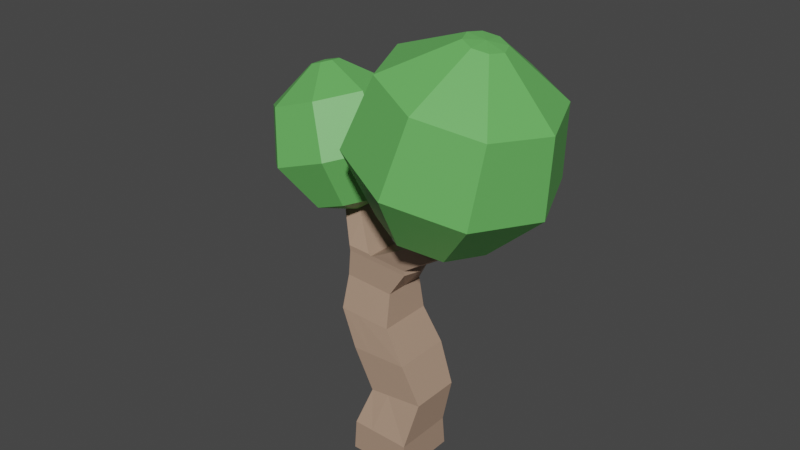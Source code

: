 # Source: tree-asset-v3.blend  (saved by Blender 2.91.10; exported with 4.5.12 LTS)
import bpy
from mathutils import Matrix  # noqa: F401  (used for matrix-valued properties, if any)

bpy.ops.wm.read_factory_settings(use_empty=True)
scene = bpy.context.scene
scene.name = 'Scene'

# ---- collections
col_collection = bpy.data.collections.new('Collection'); scene.collection.children.link(col_collection)

# ---- materials (node trees are filled in below, after node groups)
mat_bark = bpy.data.materials.new('Bark')
mat_bark.use_transparent_shadow = False
mat_leaves = bpy.data.materials.new('Leaves')
mat_leaves.use_transparent_shadow = False

# ---- material node trees
mat_bark.use_nodes = True; mat_bark.node_tree.nodes.clear()
_N = mat_bark.node_tree.nodes; _L = mat_bark.node_tree.links
n0 = _N.new('ShaderNodeBsdfPrincipled'); n0.name = 'Principled BSDF'; n0.location = (10, 300)
n0.distribution = 'GGX'
n0.subsurface_method = 'BURLEY'
n0.inputs[0].default_value = (0.3972, 0.2649, 0.1883, 1.0)
n0.inputs[3].default_value = 1.45
n0.inputs[27].default_value = (0.0, 0.0, 0.0, 1.0)
n0.inputs[28].default_value = 1.0
n1 = _N.new('ShaderNodeOutputMaterial'); n1.name = 'Material Output'; n1.location = (300, 300)
_L.new(n0.outputs[0], n1.inputs[0])
n1.is_active_output = True
mat_leaves.use_nodes = True; mat_leaves.node_tree.nodes.clear()
_N = mat_leaves.node_tree.nodes; _L = mat_leaves.node_tree.links
n0 = _N.new('ShaderNodeBsdfPrincipled'); n0.name = 'Principled BSDF'; n0.location = (10, 300)
n0.distribution = 'GGX'
n0.subsurface_method = 'BURLEY'
n0.inputs[0].default_value = (0.1371, 0.4798, 0.1135, 1.0)
n0.inputs[3].default_value = 1.45
n0.inputs[27].default_value = (0.0, 0.0, 0.0, 1.0)
n0.inputs[28].default_value = 1.0
n1 = _N.new('ShaderNodeOutputMaterial'); n1.name = 'Material Output'; n1.location = (300, 300)
_L.new(n0.outputs[0], n1.inputs[0])
n1.is_active_output = True

# ---- world
world_world = bpy.data.worlds.new('World'); scene.world = world_world
world_world.use_nodes = True; world_world.node_tree.nodes.clear()
_N = world_world.node_tree.nodes; _L = world_world.node_tree.links
n0 = _N.new('ShaderNodeOutputWorld'); n0.name = 'World Output'; n0.location = (300, 300)
n1 = _N.new('ShaderNodeBackground'); n1.name = 'Background'; n1.location = (10, 300)
n1.inputs[0].default_value = (0.05088, 0.05088, 0.05088, 1.0)
_L.new(n1.outputs[0], n0.inputs[0])
n0.is_active_output = True
world_world.color = (0.05088, 0.05088, 0.05088)
world_world.use_sun_shadow = False
world_world.sun_shadow_jitter_overblur = 0.0

# ---- meshes
me_cube_002 = bpy.data.meshes.new('Cube.002')
me_cube_002.from_pydata([(-0.9094, -0.891, 0.03817), (-0.9094, 0.9252, 0.03817), (0.9068, -0.891, 0.03817), (0.9068, 0.9252, 0.03817), (-0.8729, -0.8524, 0.2928), (-0.6839, -0.3639, 0.5586), (-1.966, -0.121, 1.163), (-2.021, 0.2217, 1.423), (-2.005, 0.2803, 1.638), (-2.005, 1.298, 1.638), (-2.021, 1.498, 1.423), (-1.966, 1.493, 1.163), (-0.6839, 1.111, 0.5586), (-0.8729, 0.8866, 0.2928), (-0.06925, 1.298, 1.606), (-0.5299, 1.498, 1.398), (-0.3589, 1.493, 1.141), (0.9781, 1.111, 0.6137), (0.8642, 0.8866, 0.2804), (-0.06925, 0.2803, 1.606), (-0.5299, 0.2217, 1.398), (-0.3589, -0.121, 1.141), (0.9781, -0.3639, 0.6137), (0.8642, -0.8524, 0.2804), (-1.347, -0.3208, 0.8815), (-1.347, 1.404, 0.8815), (0.3539, 1.404, 0.9004), (0.3539, -0.3208, 0.9004), (-0.2947, 0.9252, 0.03817), (-0.2947, -0.891, 0.03817), (-0.285, -0.8524, 0.2886), (-0.1214, -0.3639, 0.5772), (-1.422, -0.121, 1.155), (-1.516, 0.2217, 1.415), (-1.28, 0.2803, 1.627), (-0.285, 0.8866, 0.2886), (-0.1214, 1.111, 0.5772), (-1.422, 1.493, 1.155), (-1.516, 1.498, 1.415), (-1.28, 1.298, 1.627), (-0.7713, 1.404, 0.8879), (-0.7713, -0.3208, 0.8879), (1.167, 0.7712, 2.072), (1.167, 0.3566, 2.072), (0.705, 0.7562, 2.106), (0.705, 0.3566, 2.106), (-2.448, 1.124, 2.028), (-2.824, 1.124, 2.016), (-2.824, 1.477, 2.016), (-2.448, 1.477, 2.028), (-1.176, 1.298, 1.668), (-0.07571, 1.298, 1.647), (-0.07571, 0.2803, 1.647), (-1.176, 0.2803, 1.668), (-2.03, 0.2803, 1.684), (-2.03, 1.298, 1.684), (-1.329, 1.298, 1.673), (-1.329, 0.2803, 1.673), (-1.253, 0.2803, 1.661), (-1.253, 1.298, 1.661), (-0.9094, 0.01712, 0.03817), (0.9068, 0.01712, 0.03817), (0.8642, 0.01712, 0.2804), (0.9781, 0.3736, 0.6137), (-0.3589, 0.6858, 1.141), (-0.5299, 0.86, 1.398), (0.09625, 0.7892, 1.606), (-0.8729, 0.01712, 0.2928), (-0.6839, 0.3736, 0.5586), (-1.966, 0.6858, 1.163), (-2.021, 0.86, 1.423), (-2.005, 0.7892, 1.638), (-1.347, 0.5415, 0.8815), (0.3539, 0.5415, 0.9004), (-0.2853, 0.01712, 0.03817), (1.3, 0.491, 2.067), (0.6905, 0.5564, 2.106), (-2.895, 1.3, 2.012), (-2.438, 1.3, 2.028), (-1.316, 0.7892, 1.673), (0.08979, 0.7892, 1.647), (-1.194, 0.9107, 1.668), (-2.123, 0.7892, 1.684), (-1.253, 0.9107, 1.661), (-2.637, 0.8115, 1.88), (-2.044, 0.8115, 1.88), (-2.637, 1.646, 1.88), (-2.044, 1.646, 1.88), (-2.031, 1.229, 1.88), (-2.727, 1.229, 1.878), (0.2021, 0.9558, 1.892), (0.9674, 0.1481, 1.859), (0.9674, 0.9558, 1.859), (0.2021, 0.1481, 1.892), (0.1844, 0.5983, 1.893), (1.13, 0.552, 1.855)], [], [(74, 61, 2, 29), (29, 30, 4, 0), (30, 31, 5, 4), (41, 32, 6, 24), (32, 33, 7, 6), (33, 34, 8, 7), (61, 62, 23, 2), (62, 63, 22, 23), (73, 64, 21, 27), (64, 65, 20, 21), (65, 66, 19, 20), (28, 35, 18, 3), (35, 36, 17, 18), (40, 37, 16, 26), (37, 38, 15, 16), (38, 39, 14, 15), (60, 67, 13, 1), (67, 68, 12, 13), (72, 69, 11, 25), (69, 70, 10, 11), (70, 71, 9, 10), (68, 72, 25, 12), (36, 40, 26, 17), (63, 73, 27, 22), (31, 41, 24, 5), (89, 84, 47, 77), (92, 90, 44, 42), (22, 27, 41, 31), (12, 25, 40, 36), (10, 9, 39, 38), (11, 10, 38, 37), (25, 11, 37, 40), (13, 12, 36, 35), (1, 13, 35, 28), (20, 19, 34, 33), (21, 20, 33, 32), (27, 21, 32, 41), (23, 22, 31, 30), (2, 23, 30, 29), (60, 74, 29, 0), (75, 42, 44, 76), (93, 91, 43, 45), (95, 92, 42, 75), (57, 34, 53, 58), (78, 49, 48, 77), (87, 86, 48, 49), (84, 85, 46, 47), (83, 59, 56, 79), (88, 85, 57, 79), (66, 14, 51, 80), (34, 19, 52, 53), (14, 39, 50, 51), (94, 90, 50, 81), (8, 34, 57, 54), (39, 9, 55, 56), (71, 8, 54, 82), (39, 56, 59, 50), (81, 50, 59, 83), (53, 81, 83, 58), (9, 71, 82, 55), (93, 94, 81, 53), (19, 66, 80, 52), (87, 88, 79, 56), (58, 83, 79, 57), (46, 78, 77, 47), (91, 95, 75, 43), (43, 75, 76, 45), (1, 28, 74, 60), (86, 89, 77, 48), (17, 26, 73, 63), (5, 24, 72, 68), (7, 8, 71, 70), (6, 7, 70, 69), (24, 6, 69, 72), (4, 5, 68, 67), (0, 4, 67, 60), (15, 14, 66, 65), (16, 15, 65, 64), (26, 16, 64, 73), (18, 17, 63, 62), (3, 18, 62, 61), (28, 3, 61, 74), (55, 82, 89, 86), (49, 78, 88, 87), (78, 46, 85, 88), (54, 57, 85, 84), (56, 55, 86, 87), (82, 54, 84, 89), (52, 80, 95, 91), (45, 76, 94, 93), (76, 44, 90, 94), (80, 51, 92, 95), (53, 52, 91, 93), (51, 50, 90, 92)])
_uv = me_cube_002.uv_layers.new(name='UVMap')
_uv.uv.foreach_set('vector', [0.2096, 0.625, 0.375, 0.625, 0.375, 0.75, 0.2096, 0.75, 0.375, 0.9154, 0.4107, 0.9154, 0.4107, 1.0, 0.375, 1.0, 0.4107, 0.9154, 0.4464, 0.9154, 0.4464, 1.0, 0.4107, 1.0, 0.4643, 0.9154, 0.4821, 0.9154, 0.4821, 1.0, 0.4643, 1.0, 0.4821, 0.9154, 0.5179, 0.9154, 0.5179, 1.0, 0.4821, 1.0, 0.5179, 0.9154, 0.5536, 0.9154, 0.5536, 1.0, 0.5179, 1.0, 0.375, 0.625, 0.4107, 0.625, 0.4107, 0.75, 0.375, 0.75, 0.4107, 0.625, 0.4464, 0.625, 0.4464, 0.75, 0.4107, 0.75, 0.4643, 0.625, 0.4821, 0.625, 0.4821, 0.75, 0.4643, 0.75, 0.4821, 0.625, 0.5179, 0.625, 0.5179, 0.75, 0.4821, 0.75, 0.5179, 0.625, 0.5536, 0.625, 0.5536, 0.75, 0.5179, 0.75, 0.375, 0.3346, 0.4107, 0.3346, 0.4107, 0.5, 0.375, 0.5, 0.4107, 0.3346, 0.4464, 0.3346, 0.4464, 0.5, 0.4107, 0.5, 0.4643, 0.3346, 0.4821, 0.3346, 0.4821, 0.5, 0.4643, 0.5, 0.4821, 0.3346, 0.5179, 0.3346, 0.5179, 0.5, 0.4821, 0.5, 0.5179, 0.3346, 0.5536, 0.3346, 0.5536, 0.5, 0.5179, 0.5, 0.375, 0.125, 0.4107, 0.125, 0.4107, 0.25, 0.375, 0.25, 0.4107, 0.125, 0.4464, 0.125, 0.4464, 0.25, 0.4107, 0.25, 0.4643, 0.125, 0.4821, 0.125, 0.4821, 0.25, 0.4643, 0.25, 0.4821, 0.125, 0.5179, 0.125, 0.5179, 0.25, 0.4821, 0.25, 0.5179, 0.125, 0.5536, 0.125, 0.5536, 0.25, 0.5179, 0.25, 0.4464, 0.125, 0.4643, 0.125, 0.4643, 0.25, 0.4464, 0.25, 0.4464, 0.3346, 0.4643, 0.3346, 0.4643, 0.5, 0.4464, 0.5, 0.4464, 0.625, 0.4643, 0.625, 0.4643, 0.75, 0.4464, 0.75, 0.4464, 0.9154, 0.4643, 0.9154, 0.4643, 1.0, 0.4464, 1.0, 0.5536, 0.125, 0.5536, 0.0, 0.5536, 0.0, 0.5536, 0.125, 0.5536, 0.5, 0.5536, 0.3346, 0.5536, 0.3346, 0.5536, 0.5, 0.4464, 0.75, 0.4643, 0.75, 0.4643, 0.9154, 0.4464, 0.9154, 0.4464, 0.25, 0.4643, 0.25, 0.4643, 0.3346, 0.4464, 0.3346, 0.5179, 0.25, 0.5536, 0.25, 0.5536, 0.3346, 0.5179, 0.3346, 0.4821, 0.25, 0.5179, 0.25, 0.5179, 0.3346, 0.4821, 0.3346, 0.4643, 0.25, 0.4821, 0.25, 0.4821, 0.3346, 0.4643, 0.3346, 0.4107, 0.25, 0.4464, 0.25, 0.4464, 0.3346, 0.4107, 0.3346, 0.375, 0.25, 0.4107, 0.25, 0.4107, 0.3346, 0.375, 0.3346, 0.5179, 0.75, 0.5536, 0.75, 0.5536, 0.9154, 0.5179, 0.9154, 0.4821, 0.75, 0.5179, 0.75, 0.5179, 0.9154, 0.4821, 0.9154, 0.4643, 0.75, 0.4821, 0.75, 0.4821, 0.9154, 0.4643, 0.9154, 0.4107, 0.75, 0.4464, 0.75, 0.4464, 0.9154, 0.4107, 0.9154, 0.375, 0.75, 0.4107, 0.75, 0.4107, 0.9154, 0.375, 0.9154, 0.125, 0.625, 0.2096, 0.625, 0.2096, 0.75, 0.125, 0.75, 0.5536, 0.625, 0.5536, 0.5, 0.5536, 0.3346, 0.5536, 0.2942, 0.5536, 0.9154, 0.5536, 0.75, 0.5536, 0.75, 0.5536, 0.9154, 0.5536, 0.625, 0.5536, 0.5, 0.5536, 0.5, 0.5536, 0.625, 0.5536, 0.9154, 0.5536, 0.9154, 0.5536, 0.9154, 0.5536, 0.9154, 0.5536, 0.2942, 0.5536, 0.3346, 0.5536, 0.25, 0.5536, 0.125, 0.5536, 0.3346, 0.5536, 0.25, 0.5536, 0.25, 0.5536, 0.3346, 0.5536, 1.0, 0.5536, 0.9154, 0.5536, 0.9154, 0.5536, 1.0, 0.5536, 0.625, 0.5536, 0.3346, 0.5536, 0.3346, 0.5536, 0.625, 0.5536, 0.625, 0.5536, 0.9154, 0.5536, 0.9154, 0.5536, 0.625, 0.5536, 0.625, 0.5536, 0.5, 0.5536, 0.5, 0.5536, 0.625, 0.5536, 0.9154, 0.5536, 0.75, 0.5536, 0.75, 0.5536, 0.9154, 0.5536, 0.5, 0.5536, 0.3346, 0.5536, 0.3346, 0.5536, 0.5, 0.5536, 0.625, 0.5536, 0.3346, 0.5536, 0.3346, 0.5536, 0.625, 0.5536, 1.0, 0.5536, 0.9154, 0.5536, 0.9154, 0.5536, 1.0, 0.5536, 0.3346, 0.5536, 0.25, 0.5536, 0.25, 0.5536, 0.3346, 0.5536, 0.125, 0.5536, 0.0, 0.5536, 0.0, 0.5536, 0.125, 0.5536, 0.3346, 0.5536, 0.3346, 0.5536, 0.3346, 0.5536, 0.3346, 0.5536, 0.625, 0.5536, 0.3346, 0.5536, 0.3346, 0.5536, 0.625, 0.5536, 0.9154, 0.5536, 0.625, 0.5536, 0.625, 0.5536, 0.9154, 0.5536, 0.25, 0.5536, 0.125, 0.5536, 0.125, 0.5536, 0.25, 0.5536, 0.9154, 0.5536, 0.625, 0.5536, 0.625, 0.5536, 0.9154, 0.5536, 0.75, 0.5536, 0.625, 0.5536, 0.625, 0.5536, 0.75, 0.5536, 0.3346, 0.5536, 0.625, 0.5536, 0.625, 0.5536, 0.3346, 0.5536, 0.9154, 0.5536, 0.625, 0.5536, 0.625, 0.5536, 0.9154, 0.5536, 0.2538, 0.5536, 0.2942, 0.5536, 0.125, 0.5536, 0.0, 0.5536, 0.75, 0.5536, 0.625, 0.5536, 0.625, 0.5536, 0.75, 0.5536, 0.75, 0.5536, 0.625, 0.5536, 0.2942, 0.5536, 0.2538, 0.125, 0.5, 0.2096, 0.5, 0.2096, 0.625, 0.125, 0.625, 0.5536, 0.25, 0.5536, 0.125, 0.5536, 0.125, 0.5536, 0.25, 0.4464, 0.5, 0.4643, 0.5, 0.4643, 0.625, 0.4464, 0.625, 0.4464, 0.0, 0.4643, 0.0, 0.4643, 0.125, 0.4464, 0.125, 0.5179, 0.0, 0.5536, 0.0, 0.5536, 0.125, 0.5179, 0.125, 0.4821, 0.0, 0.5179, 0.0, 0.5179, 0.125, 0.4821, 0.125, 0.4643, 0.0, 0.4821, 0.0, 0.4821, 0.125, 0.4643, 0.125, 0.4107, 0.0, 0.4464, 0.0, 0.4464, 0.125, 0.4107, 0.125, 0.375, 0.0, 0.4107, 0.0, 0.4107, 0.125, 0.375, 0.125, 0.5179, 0.5, 0.5536, 0.5, 0.5536, 0.625, 0.5179, 0.625, 0.4821, 0.5, 0.5179, 0.5, 0.5179, 0.625, 0.4821, 0.625, 0.4643, 0.5, 0.4821, 0.5, 0.4821, 0.625, 0.4643, 0.625, 0.4107, 0.5, 0.4464, 0.5, 0.4464, 0.625, 0.4107, 0.625, 0.375, 0.5, 0.4107, 0.5, 0.4107, 0.625, 0.375, 0.625, 0.2096, 0.5, 0.375, 0.5, 0.375, 0.625, 0.2096, 0.625, 0.5536, 0.25, 0.5536, 0.125, 0.5536, 0.125, 0.5536, 0.25, 0.5536, 0.3346, 0.5536, 0.625, 0.5536, 0.625, 0.5536, 0.3346, 0.5536, 0.625, 0.5536, 0.9154, 0.5536, 0.9154, 0.5536, 0.625, 0.5536, 1.0, 0.5536, 0.9154, 0.5536, 0.9154, 0.5536, 1.0, 0.5536, 0.3346, 0.5536, 0.25, 0.5536, 0.25, 0.5536, 0.3346, 0.5536, 0.125, 0.5536, 0.0, 0.5536, 0.0, 0.5536, 0.125, 0.5536, 0.75, 0.5536, 0.625, 0.5536, 0.625, 0.5536, 0.75, 0.5536, 0.9154, 0.5536, 0.625, 0.5536, 0.625, 0.5536, 0.9154, 0.5536, 0.625, 0.5536, 0.3346, 0.5536, 0.3346, 0.5536, 0.625, 0.5536, 0.625, 0.5536, 0.5, 0.5536, 0.5, 0.5536, 0.625, 0.5536, 0.9154, 0.5536, 0.75, 0.5536, 0.75, 0.5536, 0.9154, 0.5536, 0.5, 0.5536, 0.3346, 0.5536, 0.3346, 0.5536, 0.5])
me_cube_002.materials.append(mat_bark)
me_cube_002.use_remesh_fix_poles = True
me_cube_002.use_remesh_preserve_attributes = False
me_cube_002.use_mirror_vertex_groups = False
me_cube_002.update()
me_sphere_002 = bpy.data.meshes.new('Sphere.002')
me_sphere_002.from_pydata([(0.0, 0.1951, 0.9808), (0.0, 0.8315, 0.5556), (0.0, 0.9808, -0.1951), (0.0, 0.5556, -0.8315), (0.1379, 0.1379, 0.9808), (0.5879, 0.5879, 0.5556), (0.6935, 0.6935, -0.1951), (0.3928, 0.3928, -0.8315), (0.1951, -3.266e-07, 0.9808), (0.8315, -3.341e-07, 0.5556), (0.9808, -3.937e-07, -0.1951), (0.5556, -3.415e-07, -0.8315), (0.1379, -0.138, 0.9808), (0.5879, -0.5879, 0.5556), (0.6935, -0.6935, -0.1951), (0.3928, -0.3928, -0.8315), (0.0, -3.258e-07, -1.0), (-7.212e-09, -0.1951, 0.9808), (-8.544e-08, -0.8315, 0.5556), (-8.544e-08, -0.9808, -0.1951), (-1.094e-08, -0.5556, -0.8315), (-2.304e-07, -5.562e-07, 1.0), (-0.1379, -0.138, 0.9808), (-0.5879, -0.5879, 0.5556), (-0.6935, -0.6935, -0.1951), (-0.3928, -0.3928, -0.8315), (-0.1951, -3.117e-07, 0.9808), (-0.8315, -1.404e-07, 0.5556), (-0.9808, -9.567e-08, -0.1951), (-0.5556, -2.596e-07, -0.8315), (-0.1379, 0.1379, 0.9808), (-0.5879, 0.5879, 0.5556), (-0.6935, 0.6935, -0.1951), (-0.3928, 0.3928, -0.8315)], [], [(11, 7, 6, 10), (6, 2, 1, 5), (18, 13, 12, 17), (5, 1, 0, 4), (7, 11, 16), (14, 10, 9, 13), (13, 9, 8, 12), (27, 23, 22, 26), (11, 15, 16), (8, 21, 12), (20, 15, 14, 19), (31, 27, 26, 30), (19, 14, 13, 18), (15, 20, 16), (12, 21, 17), (25, 20, 19, 24), (33, 3, 16), (24, 19, 18, 23), (20, 25, 16), (17, 21, 22), (28, 24, 23, 27), (29, 25, 24, 28), (25, 29, 16), (22, 21, 26), (32, 28, 27, 31), (33, 29, 28, 32), (29, 33, 16), (26, 21, 30), (33, 32, 2, 3), (30, 21, 0), (0, 21, 4), (10, 6, 5, 9), (9, 5, 4, 8), (4, 21, 8), (30, 0, 1, 31), (3, 2, 6, 7), (15, 11, 10, 14), (3, 7, 16), (23, 18, 17, 22), (31, 1, 2, 32)])
_uv = me_sphere_002.uv_layers.new(name='UVMap')
_uv.uv.foreach_set('vector', [0.5, 0.1875, 0.625, 0.1875, 0.625, 0.4375, 0.5, 0.4375, 0.625, 0.4375, 0.75, 0.4375, 0.75, 0.6875, 0.625, 0.6875, 0.25, 0.6875, 0.375, 0.6875, 0.375, 0.9375, 0.25, 0.9375, 0.625, 0.6875, 0.75, 0.6875, 0.75, 0.9375, 0.625, 0.9375, 0.625, 0.1875, 0.5, 0.1875, 0.6719, 0.0, 0.375, 0.4375, 0.5, 0.4375, 0.5, 0.6875, 0.375, 0.6875, 0.375, 0.6875, 0.5, 0.6875, 0.5, 0.9375, 0.375, 0.9375, 1.0, 0.6875, 0.125, 0.6875, 0.125, 0.9375, 1.0, 0.9375, 0.5, 0.1875, 0.375, 0.1875, 0.5469, 0.0, 0.5, 0.9375, 0.3906, 1.0, 0.375, 0.9375, 0.25, 0.1875, 0.375, 0.1875, 0.375, 0.4375, 0.25, 0.4375, 0.875, 0.6875, 0.0, 0.6875, 1.0, 0.9375, 0.875, 0.9375, 0.25, 0.4375, 0.375, 0.4375, 0.375, 0.6875, 0.25, 0.6875, 0.375, 0.1875, 0.25, 0.1875, 0.4219, 0.0, 0.375, 0.9375, 0.2656, 1.0, 0.25, 0.9375, 0.125, 0.1875, 0.25, 0.1875, 0.25, 0.4375, 0.125, 0.4375, 0.875, 0.1875, 0.75, 0.1875, 0.9219, 0.0, 0.125, 0.4375, 0.25, 0.4375, 0.25, 0.6875, 0.125, 0.6875, 0.25, 0.1875, 0.125, 0.1875, 0.2969, 0.0, 0.25, 0.9375, 0.1406, 1.0, 0.125, 0.9375, 1.0, 0.4375, 0.125, 0.4375, 0.125, 0.6875, 1.0, 0.6875, 1.0, 0.1875, 0.125, 0.1875, 0.125, 0.4375, 1.0, 0.4375, 0.125, 0.1875, 1.0, 0.1875, 0.1719, 0.0, 0.125, 0.9375, 0.01563, 1.0, 1.0, 0.9375, 0.875, 0.4375, 0.0, 0.4375, 0.0, 0.6875, 0.875, 0.6875, 0.875, 0.1875, 5.96e-08, 0.1875, 0.0, 0.4375, 0.875, 0.4375, 1.0, 0.1875, 0.875, 0.1875, 0.04688, 0.0, 1.0, 0.9375, 0.8906, 1.0, 0.875, 0.9375, 0.875, 0.1875, 0.875, 0.4375, 0.75, 0.4375, 0.75, 0.1875, 0.875, 0.9375, 0.7656, 1.0, 0.75, 0.9375, 0.75, 0.9375, 0.6406, 1.0, 0.625, 0.9375, 0.5, 0.4375, 0.625, 0.4375, 0.625, 0.6875, 0.5, 0.6875, 0.5, 0.6875, 0.625, 0.6875, 0.625, 0.9375, 0.5, 0.9375, 0.625, 0.9375, 0.5156, 1.0, 0.5, 0.9375, 0.875, 0.9375, 0.75, 0.9375, 0.75, 0.6875, 0.875, 0.6875, 0.75, 0.1875, 0.75, 0.4375, 0.625, 0.4375, 0.625, 0.1875, 0.375, 0.1875, 0.5, 0.1875, 0.5, 0.4375, 0.375, 0.4375, 0.75, 0.1875, 0.625, 0.1875, 0.7969, 0.0, 0.125, 0.6875, 0.25, 0.6875, 0.25, 0.9375, 0.125, 0.9375, 0.875, 0.6875, 0.75, 0.6875, 0.75, 0.4375, 0.875, 0.4375])
me_sphere_002.materials.append(mat_leaves)
me_sphere_002.use_remesh_fix_poles = True
me_sphere_002.use_remesh_preserve_attributes = False
me_sphere_002.use_mirror_vertex_groups = False
me_sphere_002.update()
me_sphere_003 = bpy.data.meshes.new('Sphere.003')
me_sphere_003.from_pydata([(0.0, 0.1951, 0.9808), (0.0, 0.8315, 0.5556), (0.0, 0.9808, -0.1951), (0.0, 0.5556, -0.8315), (0.1379, 0.1379, 0.9808), (0.5879, 0.5879, 0.5556), (0.6935, 0.6935, -0.1951), (0.3928, 0.3928, -0.8315), (0.1951, -3.266e-07, 0.9808), (0.8315, -3.341e-07, 0.5556), (0.9808, -3.937e-07, -0.1951), (0.5556, -3.415e-07, -0.8315), (0.1379, -0.138, 0.9808), (0.5879, -0.5879, 0.5556), (0.6935, -0.6935, -0.1951), (0.3928, -0.3928, -0.8315), (0.0, -3.258e-07, -1.0), (-7.212e-09, -0.1951, 0.9808), (-8.544e-08, -0.8315, 0.5556), (-8.544e-08, -0.9808, -0.1951), (-1.094e-08, -0.5556, -0.8315), (-2.304e-07, -5.562e-07, 1.0), (-0.1379, -0.138, 0.9808), (-0.5879, -0.5879, 0.5556), (-0.6935, -0.6935, -0.1951), (-0.3928, -0.3928, -0.8315), (-0.1951, -3.117e-07, 0.9808), (-0.8315, -1.404e-07, 0.5556), (-0.9808, -9.567e-08, -0.1951), (-0.5556, -2.596e-07, -0.8315), (-0.1379, 0.1379, 0.9808), (-0.5879, 0.5879, 0.5556), (-0.6935, 0.6935, -0.1951), (-0.3928, 0.3928, -0.8315)], [], [(11, 7, 6, 10), (6, 2, 1, 5), (18, 13, 12, 17), (5, 1, 0, 4), (7, 11, 16), (14, 10, 9, 13), (13, 9, 8, 12), (27, 23, 22, 26), (11, 15, 16), (8, 21, 12), (20, 15, 14, 19), (31, 27, 26, 30), (19, 14, 13, 18), (15, 20, 16), (12, 21, 17), (25, 20, 19, 24), (33, 3, 16), (24, 19, 18, 23), (20, 25, 16), (17, 21, 22), (28, 24, 23, 27), (29, 25, 24, 28), (25, 29, 16), (22, 21, 26), (32, 28, 27, 31), (33, 29, 28, 32), (29, 33, 16), (26, 21, 30), (33, 32, 2, 3), (30, 21, 0), (0, 21, 4), (10, 6, 5, 9), (9, 5, 4, 8), (4, 21, 8), (30, 0, 1, 31), (3, 2, 6, 7), (15, 11, 10, 14), (3, 7, 16), (23, 18, 17, 22), (31, 1, 2, 32)])
_uv = me_sphere_003.uv_layers.new(name='UVMap')
_uv.uv.foreach_set('vector', [0.5, 0.1875, 0.625, 0.1875, 0.625, 0.4375, 0.5, 0.4375, 0.625, 0.4375, 0.75, 0.4375, 0.75, 0.6875, 0.625, 0.6875, 0.25, 0.6875, 0.375, 0.6875, 0.375, 0.9375, 0.25, 0.9375, 0.625, 0.6875, 0.75, 0.6875, 0.75, 0.9375, 0.625, 0.9375, 0.625, 0.1875, 0.5, 0.1875, 0.6719, 0.0, 0.375, 0.4375, 0.5, 0.4375, 0.5, 0.6875, 0.375, 0.6875, 0.375, 0.6875, 0.5, 0.6875, 0.5, 0.9375, 0.375, 0.9375, 1.0, 0.6875, 0.125, 0.6875, 0.125, 0.9375, 1.0, 0.9375, 0.5, 0.1875, 0.375, 0.1875, 0.5469, 0.0, 0.5, 0.9375, 0.3906, 1.0, 0.375, 0.9375, 0.25, 0.1875, 0.375, 0.1875, 0.375, 0.4375, 0.25, 0.4375, 0.875, 0.6875, 0.0, 0.6875, 1.0, 0.9375, 0.875, 0.9375, 0.25, 0.4375, 0.375, 0.4375, 0.375, 0.6875, 0.25, 0.6875, 0.375, 0.1875, 0.25, 0.1875, 0.4219, 0.0, 0.375, 0.9375, 0.2656, 1.0, 0.25, 0.9375, 0.125, 0.1875, 0.25, 0.1875, 0.25, 0.4375, 0.125, 0.4375, 0.875, 0.1875, 0.75, 0.1875, 0.9219, 0.0, 0.125, 0.4375, 0.25, 0.4375, 0.25, 0.6875, 0.125, 0.6875, 0.25, 0.1875, 0.125, 0.1875, 0.2969, 0.0, 0.25, 0.9375, 0.1406, 1.0, 0.125, 0.9375, 1.0, 0.4375, 0.125, 0.4375, 0.125, 0.6875, 1.0, 0.6875, 1.0, 0.1875, 0.125, 0.1875, 0.125, 0.4375, 1.0, 0.4375, 0.125, 0.1875, 1.0, 0.1875, 0.1719, 0.0, 0.125, 0.9375, 0.01563, 1.0, 1.0, 0.9375, 0.875, 0.4375, 0.0, 0.4375, 0.0, 0.6875, 0.875, 0.6875, 0.875, 0.1875, 5.96e-08, 0.1875, 0.0, 0.4375, 0.875, 0.4375, 1.0, 0.1875, 0.875, 0.1875, 0.04688, 0.0, 1.0, 0.9375, 0.8906, 1.0, 0.875, 0.9375, 0.875, 0.1875, 0.875, 0.4375, 0.75, 0.4375, 0.75, 0.1875, 0.875, 0.9375, 0.7656, 1.0, 0.75, 0.9375, 0.75, 0.9375, 0.6406, 1.0, 0.625, 0.9375, 0.5, 0.4375, 0.625, 0.4375, 0.625, 0.6875, 0.5, 0.6875, 0.5, 0.6875, 0.625, 0.6875, 0.625, 0.9375, 0.5, 0.9375, 0.625, 0.9375, 0.5156, 1.0, 0.5, 0.9375, 0.875, 0.9375, 0.75, 0.9375, 0.75, 0.6875, 0.875, 0.6875, 0.75, 0.1875, 0.75, 0.4375, 0.625, 0.4375, 0.625, 0.1875, 0.375, 0.1875, 0.5, 0.1875, 0.5, 0.4375, 0.375, 0.4375, 0.75, 0.1875, 0.625, 0.1875, 0.7969, 0.0, 0.125, 0.6875, 0.25, 0.6875, 0.25, 0.9375, 0.125, 0.9375, 0.875, 0.6875, 0.75, 0.6875, 0.75, 0.4375, 0.875, 0.4375])
me_sphere_003.materials.append(mat_leaves)
me_sphere_003.use_remesh_fix_poles = True
me_sphere_003.use_remesh_preserve_attributes = False
me_sphere_003.use_mirror_vertex_groups = False
me_sphere_003.update()

# ---- objects
ob_trunk_001 = bpy.data.objects.new('Trunk.001', me_cube_002)
ob_leaves_003 = bpy.data.objects.new('Leaves.003', me_sphere_002)
ob_leaves_004 = bpy.data.objects.new('Leaves.004', me_sphere_003)

# ---- transforms, parenting, visibility, modifiers, constraints
ob_trunk_001.location = (0.01001, 0.0, 0.0)
ob_trunk_001.scale = (0.252, 0.252, 0.8698)
ob_trunk_001.lineart.crease_threshold = 0.0
ob_leaves_003.location = (0.3885, 0.1069, 2.45)
ob_leaves_003.rotation_euler = (0.0, 0.2544, 0.0)
ob_leaves_003.scale = (0.7262, 0.7262, 0.7262)
ob_leaves_003.lineart.crease_threshold = 0.0
ob_leaves_004.location = (-0.7376, 0.2709, 2.165)
ob_leaves_004.rotation_euler = (-0.2262, -0.2603, 0.5043)
ob_leaves_004.scale = (0.5309, 0.5309, 0.5309)
ob_leaves_004.lineart.crease_threshold = 0.0

# ---- collection membership
col_collection.objects.link(ob_trunk_001)
col_collection.objects.link(ob_leaves_003)
col_collection.objects.link(ob_leaves_004)

# ---- scene / render settings (as saved in the file)
scene.frame_start = 1; scene.frame_end = 250; scene.frame_set(1)
scene.render.engine = 'BLENDER_EEVEE_NEXT'
scene.render.image_settings.compression = 0
scene.cycles.use_denoising = False
scene.cycles.samples = 128
scene.cycles.sampling_pattern = 'TABULATED_SOBOL'
scene.cycles.use_adaptive_sampling = False
scene.cycles.use_light_tree = False
scene.view_settings.view_transform = 'Filmic'
bpy.context.view_layer.update()

# ---- added for rendering (the .blend has no active camera and no usable light): camera, sun
cam_auto = bpy.data.cameras.new('AutoCamera')
cam_auto.lens = 50.0
cam_auto.sensor_width = 36.0
cam_auto.clip_end = 1000.0
ob_auto_camera = bpy.data.objects.new('AutoCamera', cam_auto)
scene.collection.objects.link(ob_auto_camera)
ob_auto_camera.location = (4.137, -4.94697, 5.11654)
ob_auto_camera.rotation_euler = (1.09748, -7.21219e-08, 0.694738)
scene.camera = ob_auto_camera
light_auto_sun = bpy.data.lights.new('AutoSun', 'SUN')
light_auto_sun.energy = 3.0
light_auto_sun.angle = 0.0523599
ob_auto_sun = bpy.data.objects.new('AutoSun', light_auto_sun)
scene.collection.objects.link(ob_auto_sun)
ob_auto_sun.rotation_euler = (0.872665, 0.174533, 0.523599)
bpy.context.view_layer.update()
